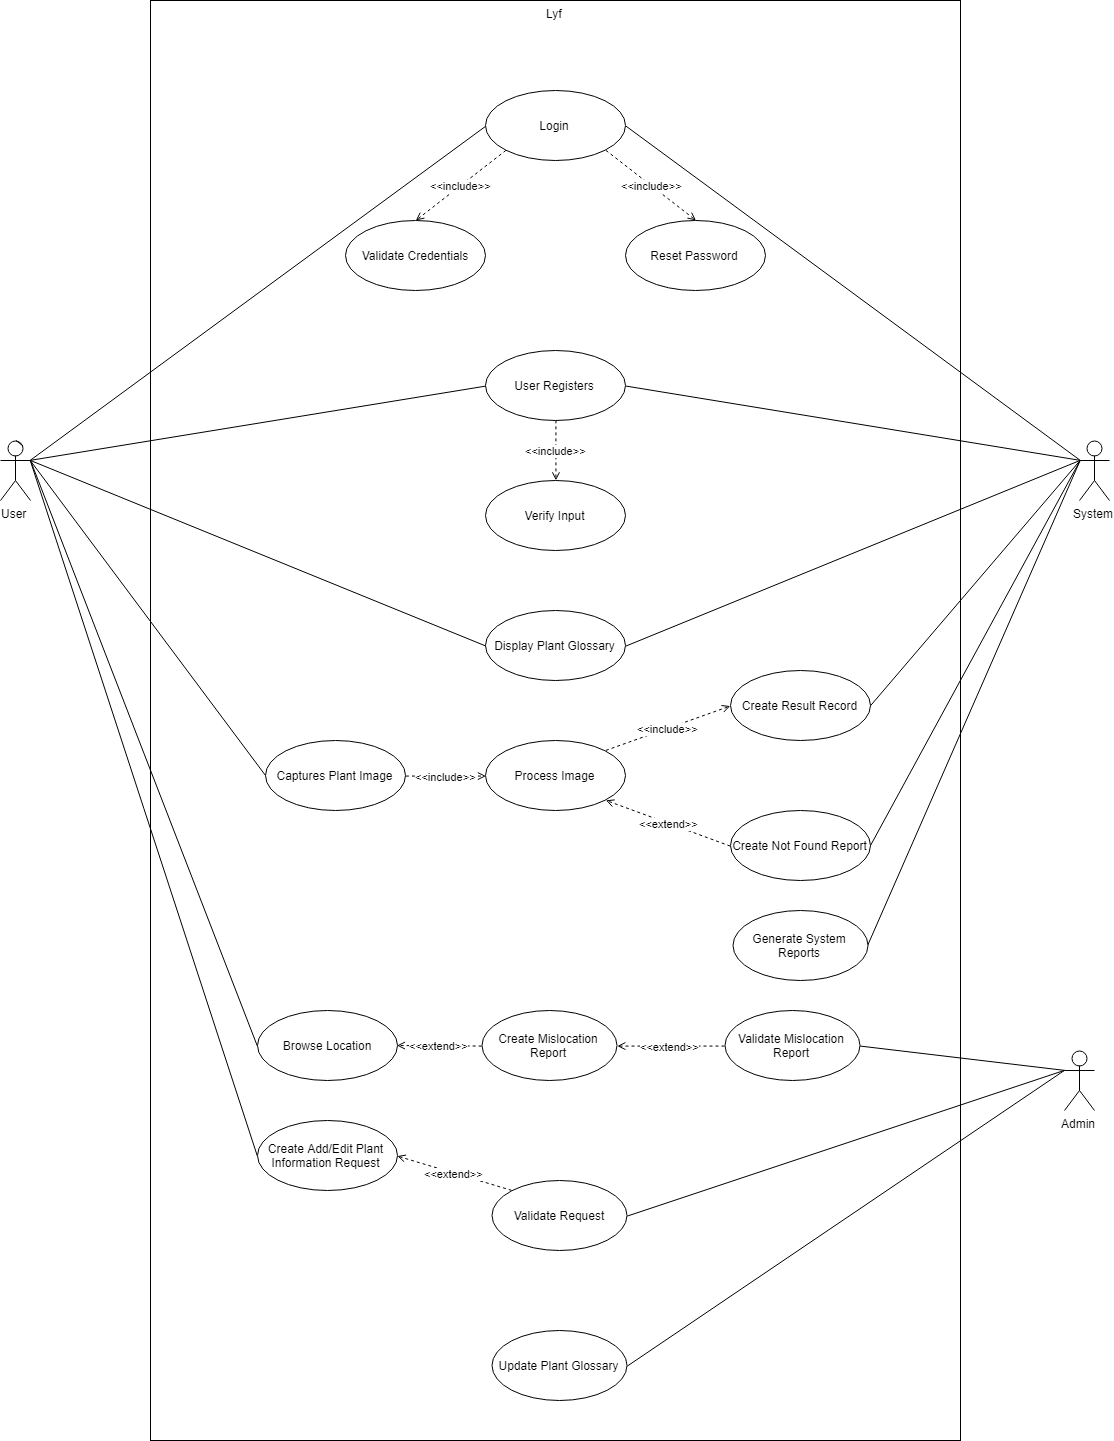

The diagram above was exported from draw.io. Its source (the exported page's mxGraphModel, read from the mxfile embedded in the PNG):
<mxGraphModel dx="3146" dy="1213" grid="1" gridSize="10" guides="1" tooltips="1" connect="1" arrows="1" fold="1" page="1" pageScale="1" pageWidth="850" pageHeight="1100" math="0" shadow="0">
  <root>
    <mxCell id="0" />
    <mxCell id="1" parent="0" />
    <mxCell id="WyBvjYEgcB9yy4lGEGBx-1" value="Lyf" style="html=1;verticalAlign=top;" vertex="1" parent="1">
      <mxGeometry x="-520" y="440" width="810" height="1440" as="geometry" />
    </mxCell>
    <mxCell id="WyBvjYEgcB9yy4lGEGBx-8" style="rounded=0;orthogonalLoop=1;jettySize=auto;html=1;exitX=1;exitY=0.3333333333333333;exitDx=0;exitDy=0;exitPerimeter=0;entryX=0;entryY=0.5;entryDx=0;entryDy=0;endArrow=none;endFill=0;" edge="1" parent="1" source="WyBvjYEgcB9yy4lGEGBx-4" target="WyBvjYEgcB9yy4lGEGBx-7">
      <mxGeometry relative="1" as="geometry" />
    </mxCell>
    <mxCell id="WyBvjYEgcB9yy4lGEGBx-20" style="edgeStyle=none;rounded=0;orthogonalLoop=1;jettySize=auto;html=1;exitX=1;exitY=0.3333333333333333;exitDx=0;exitDy=0;exitPerimeter=0;entryX=0;entryY=0.5;entryDx=0;entryDy=0;endArrow=none;endFill=0;" edge="1" parent="1" source="WyBvjYEgcB9yy4lGEGBx-4" target="WyBvjYEgcB9yy4lGEGBx-19">
      <mxGeometry relative="1" as="geometry" />
    </mxCell>
    <mxCell id="WyBvjYEgcB9yy4lGEGBx-26" style="edgeStyle=none;rounded=0;orthogonalLoop=1;jettySize=auto;html=1;exitX=1;exitY=0.3333333333333333;exitDx=0;exitDy=0;exitPerimeter=0;entryX=0;entryY=0.5;entryDx=0;entryDy=0;endArrow=none;endFill=0;" edge="1" parent="1" source="WyBvjYEgcB9yy4lGEGBx-4" target="WyBvjYEgcB9yy4lGEGBx-25">
      <mxGeometry relative="1" as="geometry" />
    </mxCell>
    <mxCell id="WyBvjYEgcB9yy4lGEGBx-4" value="User" style="shape=umlActor;verticalLabelPosition=bottom;labelBackgroundColor=#ffffff;verticalAlign=top;html=1;" vertex="1" parent="1">
      <mxGeometry x="-670" y="880" width="30" height="60" as="geometry" />
    </mxCell>
    <mxCell id="WyBvjYEgcB9yy4lGEGBx-11" value="&amp;lt;&amp;lt;include&amp;gt;&amp;gt;" style="edgeStyle=none;rounded=0;orthogonalLoop=1;jettySize=auto;html=1;exitX=0;exitY=1;exitDx=0;exitDy=0;entryX=0.5;entryY=0;entryDx=0;entryDy=0;endArrow=open;endFill=0;dashed=1;" edge="1" parent="1" source="WyBvjYEgcB9yy4lGEGBx-7" target="WyBvjYEgcB9yy4lGEGBx-9">
      <mxGeometry relative="1" as="geometry" />
    </mxCell>
    <mxCell id="WyBvjYEgcB9yy4lGEGBx-12" value="&amp;lt;&amp;lt;include&amp;gt;&amp;gt;" style="edgeStyle=none;rounded=0;orthogonalLoop=1;jettySize=auto;html=1;exitX=1;exitY=1;exitDx=0;exitDy=0;entryX=0.5;entryY=0;entryDx=0;entryDy=0;endArrow=open;endFill=0;dashed=1;" edge="1" parent="1" source="WyBvjYEgcB9yy4lGEGBx-7" target="WyBvjYEgcB9yy4lGEGBx-10">
      <mxGeometry relative="1" as="geometry" />
    </mxCell>
    <mxCell id="WyBvjYEgcB9yy4lGEGBx-7" value="Login" style="ellipse;whiteSpace=wrap;html=1;" vertex="1" parent="1">
      <mxGeometry x="-185" y="530" width="140" height="70" as="geometry" />
    </mxCell>
    <mxCell id="WyBvjYEgcB9yy4lGEGBx-9" value="Validate Credentials" style="ellipse;whiteSpace=wrap;html=1;" vertex="1" parent="1">
      <mxGeometry x="-325" y="660" width="140" height="70" as="geometry" />
    </mxCell>
    <mxCell id="WyBvjYEgcB9yy4lGEGBx-10" value="Reset Password" style="ellipse;whiteSpace=wrap;html=1;" vertex="1" parent="1">
      <mxGeometry x="-45" y="660" width="140" height="70" as="geometry" />
    </mxCell>
    <mxCell id="WyBvjYEgcB9yy4lGEGBx-17" style="edgeStyle=none;rounded=0;orthogonalLoop=1;jettySize=auto;html=1;exitX=0;exitY=0.3333333333333333;exitDx=0;exitDy=0;exitPerimeter=0;entryX=1;entryY=0.5;entryDx=0;entryDy=0;endArrow=none;endFill=0;" edge="1" parent="1" source="WyBvjYEgcB9yy4lGEGBx-13" target="WyBvjYEgcB9yy4lGEGBx-7">
      <mxGeometry relative="1" as="geometry" />
    </mxCell>
    <mxCell id="WyBvjYEgcB9yy4lGEGBx-13" value="System" style="shape=umlActor;verticalLabelPosition=bottom;labelBackgroundColor=#ffffff;verticalAlign=top;html=1;" vertex="1" parent="1">
      <mxGeometry x="409" y="880" width="30" height="60" as="geometry" />
    </mxCell>
    <mxCell id="WyBvjYEgcB9yy4lGEGBx-18" style="edgeStyle=none;rounded=0;orthogonalLoop=1;jettySize=auto;html=1;exitX=0.75;exitY=0.1;exitDx=0;exitDy=0;exitPerimeter=0;entryX=0.5;entryY=0;entryDx=0;entryDy=0;entryPerimeter=0;endArrow=none;endFill=0;" edge="1" parent="1" source="WyBvjYEgcB9yy4lGEGBx-4" target="WyBvjYEgcB9yy4lGEGBx-4">
      <mxGeometry relative="1" as="geometry" />
    </mxCell>
    <mxCell id="WyBvjYEgcB9yy4lGEGBx-21" style="edgeStyle=none;rounded=0;orthogonalLoop=1;jettySize=auto;html=1;exitX=1;exitY=0.5;exitDx=0;exitDy=0;entryX=0;entryY=0.3333333333333333;entryDx=0;entryDy=0;entryPerimeter=0;endArrow=none;endFill=0;" edge="1" parent="1" source="WyBvjYEgcB9yy4lGEGBx-19" target="WyBvjYEgcB9yy4lGEGBx-13">
      <mxGeometry relative="1" as="geometry" />
    </mxCell>
    <mxCell id="WyBvjYEgcB9yy4lGEGBx-24" value="&amp;lt;&amp;lt;include&amp;gt;&amp;gt;" style="edgeStyle=none;rounded=0;orthogonalLoop=1;jettySize=auto;html=1;exitX=0.5;exitY=1;exitDx=0;exitDy=0;entryX=0.5;entryY=0;entryDx=0;entryDy=0;endArrow=open;endFill=0;dashed=1;" edge="1" parent="1" source="WyBvjYEgcB9yy4lGEGBx-19" target="WyBvjYEgcB9yy4lGEGBx-22">
      <mxGeometry relative="1" as="geometry" />
    </mxCell>
    <mxCell id="WyBvjYEgcB9yy4lGEGBx-19" value="User Registers" style="ellipse;whiteSpace=wrap;html=1;" vertex="1" parent="1">
      <mxGeometry x="-185" y="790" width="140" height="70" as="geometry" />
    </mxCell>
    <mxCell id="WyBvjYEgcB9yy4lGEGBx-22" value="Verify Input" style="ellipse;whiteSpace=wrap;html=1;" vertex="1" parent="1">
      <mxGeometry x="-185" y="920" width="140" height="70" as="geometry" />
    </mxCell>
    <mxCell id="WyBvjYEgcB9yy4lGEGBx-27" style="edgeStyle=none;rounded=0;orthogonalLoop=1;jettySize=auto;html=1;exitX=1;exitY=0.5;exitDx=0;exitDy=0;entryX=0;entryY=0.3333333333333333;entryDx=0;entryDy=0;entryPerimeter=0;endArrow=none;endFill=0;" edge="1" parent="1" source="WyBvjYEgcB9yy4lGEGBx-25" target="WyBvjYEgcB9yy4lGEGBx-13">
      <mxGeometry relative="1" as="geometry" />
    </mxCell>
    <mxCell id="WyBvjYEgcB9yy4lGEGBx-25" value="Display Plant Glossary" style="ellipse;whiteSpace=wrap;html=1;" vertex="1" parent="1">
      <mxGeometry x="-185" y="1050" width="140" height="70" as="geometry" />
    </mxCell>
    <mxCell id="WyBvjYEgcB9yy4lGEGBx-34" value="&amp;lt;&amp;lt;include&amp;gt;&amp;gt;" style="edgeStyle=none;rounded=0;orthogonalLoop=1;jettySize=auto;html=1;exitX=1;exitY=0;exitDx=0;exitDy=0;entryX=0;entryY=0.5;entryDx=0;entryDy=0;dashed=1;endArrow=open;endFill=0;" edge="1" parent="1" source="WyBvjYEgcB9yy4lGEGBx-28" target="WyBvjYEgcB9yy4lGEGBx-31">
      <mxGeometry relative="1" as="geometry" />
    </mxCell>
    <mxCell id="WyBvjYEgcB9yy4lGEGBx-28" value="Process Image" style="ellipse;whiteSpace=wrap;html=1;" vertex="1" parent="1">
      <mxGeometry x="-185" y="1180" width="140" height="70" as="geometry" />
    </mxCell>
    <mxCell id="WyBvjYEgcB9yy4lGEGBx-30" style="edgeStyle=none;rounded=0;orthogonalLoop=1;jettySize=auto;html=1;exitX=0;exitY=0.5;exitDx=0;exitDy=0;entryX=1;entryY=0.3333333333333333;entryDx=0;entryDy=0;entryPerimeter=0;endArrow=none;endFill=0;" edge="1" parent="1" source="WyBvjYEgcB9yy4lGEGBx-29" target="WyBvjYEgcB9yy4lGEGBx-4">
      <mxGeometry relative="1" as="geometry" />
    </mxCell>
    <mxCell id="WyBvjYEgcB9yy4lGEGBx-33" value="&amp;lt;&amp;lt;include&amp;gt;&amp;gt;" style="edgeStyle=none;rounded=0;orthogonalLoop=1;jettySize=auto;html=1;exitX=1;exitY=0.5;exitDx=0;exitDy=0;entryX=0;entryY=0.5;entryDx=0;entryDy=0;endArrow=open;endFill=0;dashed=1;" edge="1" parent="1" source="WyBvjYEgcB9yy4lGEGBx-29" target="WyBvjYEgcB9yy4lGEGBx-28">
      <mxGeometry relative="1" as="geometry" />
    </mxCell>
    <mxCell id="WyBvjYEgcB9yy4lGEGBx-29" value="Captures Plant Image" style="ellipse;whiteSpace=wrap;html=1;" vertex="1" parent="1">
      <mxGeometry x="-405" y="1180" width="140" height="70" as="geometry" />
    </mxCell>
    <mxCell id="WyBvjYEgcB9yy4lGEGBx-36" style="edgeStyle=none;rounded=0;orthogonalLoop=1;jettySize=auto;html=1;exitX=1;exitY=0.5;exitDx=0;exitDy=0;entryX=0;entryY=0.3333333333333333;entryDx=0;entryDy=0;entryPerimeter=0;endArrow=none;endFill=0;" edge="1" parent="1" source="WyBvjYEgcB9yy4lGEGBx-31" target="WyBvjYEgcB9yy4lGEGBx-13">
      <mxGeometry relative="1" as="geometry" />
    </mxCell>
    <mxCell id="WyBvjYEgcB9yy4lGEGBx-31" value="Create Result Record" style="ellipse;whiteSpace=wrap;html=1;" vertex="1" parent="1">
      <mxGeometry x="60" y="1110" width="140" height="70" as="geometry" />
    </mxCell>
    <mxCell id="WyBvjYEgcB9yy4lGEGBx-35" value="&amp;lt;&amp;lt;extend&amp;gt;&amp;gt;" style="edgeStyle=none;rounded=0;orthogonalLoop=1;jettySize=auto;html=1;exitX=0;exitY=0.5;exitDx=0;exitDy=0;entryX=1;entryY=1;entryDx=0;entryDy=0;dashed=1;endArrow=open;endFill=0;" edge="1" parent="1" source="WyBvjYEgcB9yy4lGEGBx-32" target="WyBvjYEgcB9yy4lGEGBx-28">
      <mxGeometry relative="1" as="geometry" />
    </mxCell>
    <mxCell id="WyBvjYEgcB9yy4lGEGBx-37" style="edgeStyle=none;rounded=0;orthogonalLoop=1;jettySize=auto;html=1;exitX=1;exitY=0.5;exitDx=0;exitDy=0;endArrow=none;endFill=0;entryX=0;entryY=0.3333333333333333;entryDx=0;entryDy=0;entryPerimeter=0;" edge="1" parent="1" source="WyBvjYEgcB9yy4lGEGBx-32" target="WyBvjYEgcB9yy4lGEGBx-13">
      <mxGeometry relative="1" as="geometry">
        <mxPoint x="380" y="990" as="targetPoint" />
      </mxGeometry>
    </mxCell>
    <mxCell id="WyBvjYEgcB9yy4lGEGBx-32" value="Create Not Found Report" style="ellipse;whiteSpace=wrap;html=1;" vertex="1" parent="1">
      <mxGeometry x="60" y="1250" width="140" height="70" as="geometry" />
    </mxCell>
    <mxCell id="WyBvjYEgcB9yy4lGEGBx-40" value="&amp;lt;&amp;lt;extend&amp;gt;&amp;gt;" style="edgeStyle=none;rounded=0;orthogonalLoop=1;jettySize=auto;html=1;exitX=0;exitY=0.5;exitDx=0;exitDy=0;endArrow=open;endFill=0;dashed=1;" edge="1" parent="1" source="WyBvjYEgcB9yy4lGEGBx-38" target="WyBvjYEgcB9yy4lGEGBx-39">
      <mxGeometry relative="1" as="geometry" />
    </mxCell>
    <mxCell id="WyBvjYEgcB9yy4lGEGBx-38" value="Create Mislocation Report" style="ellipse;whiteSpace=wrap;html=1;" vertex="1" parent="1">
      <mxGeometry x="-188.5" y="1450" width="135" height="70" as="geometry" />
    </mxCell>
    <mxCell id="WyBvjYEgcB9yy4lGEGBx-55" style="edgeStyle=none;rounded=0;orthogonalLoop=1;jettySize=auto;html=1;exitX=0;exitY=0.5;exitDx=0;exitDy=0;endArrow=none;endFill=0;" edge="1" parent="1" source="WyBvjYEgcB9yy4lGEGBx-39">
      <mxGeometry relative="1" as="geometry">
        <mxPoint x="-640" y="900" as="targetPoint" />
      </mxGeometry>
    </mxCell>
    <mxCell id="WyBvjYEgcB9yy4lGEGBx-39" value="Browse Location" style="ellipse;whiteSpace=wrap;html=1;" vertex="1" parent="1">
      <mxGeometry x="-413.5" y="1450" width="140" height="70" as="geometry" />
    </mxCell>
    <mxCell id="WyBvjYEgcB9yy4lGEGBx-42" value="&amp;lt;&amp;lt;extend&amp;gt;&amp;gt;" style="edgeStyle=none;rounded=0;orthogonalLoop=1;jettySize=auto;html=1;exitX=0;exitY=0.5;exitDx=0;exitDy=0;entryX=1;entryY=0.5;entryDx=0;entryDy=0;dashed=1;endArrow=open;endFill=0;" edge="1" parent="1" source="WyBvjYEgcB9yy4lGEGBx-41" target="WyBvjYEgcB9yy4lGEGBx-38">
      <mxGeometry relative="1" as="geometry" />
    </mxCell>
    <mxCell id="WyBvjYEgcB9yy4lGEGBx-41" value="Validate Mislocation Report" style="ellipse;whiteSpace=wrap;html=1;" vertex="1" parent="1">
      <mxGeometry x="54" y="1450" width="135" height="70" as="geometry" />
    </mxCell>
    <mxCell id="WyBvjYEgcB9yy4lGEGBx-56" style="edgeStyle=none;rounded=0;orthogonalLoop=1;jettySize=auto;html=1;exitX=0;exitY=0.5;exitDx=0;exitDy=0;entryX=1;entryY=0.3333333333333333;entryDx=0;entryDy=0;entryPerimeter=0;endArrow=none;endFill=0;" edge="1" parent="1" source="WyBvjYEgcB9yy4lGEGBx-43" target="WyBvjYEgcB9yy4lGEGBx-4">
      <mxGeometry relative="1" as="geometry" />
    </mxCell>
    <mxCell id="WyBvjYEgcB9yy4lGEGBx-43" value="Create Add/Edit Plant Information Request" style="ellipse;whiteSpace=wrap;html=1;" vertex="1" parent="1">
      <mxGeometry x="-413.5" y="1560" width="140" height="70" as="geometry" />
    </mxCell>
    <mxCell id="WyBvjYEgcB9yy4lGEGBx-46" value="&amp;lt;&amp;lt;extend&amp;gt;&amp;gt;" style="edgeStyle=none;rounded=0;orthogonalLoop=1;jettySize=auto;html=1;exitX=0;exitY=0;exitDx=0;exitDy=0;entryX=1;entryY=0.5;entryDx=0;entryDy=0;dashed=1;endArrow=open;endFill=0;" edge="1" parent="1" source="WyBvjYEgcB9yy4lGEGBx-45" target="WyBvjYEgcB9yy4lGEGBx-43">
      <mxGeometry relative="1" as="geometry" />
    </mxCell>
    <mxCell id="WyBvjYEgcB9yy4lGEGBx-52" style="edgeStyle=none;rounded=0;orthogonalLoop=1;jettySize=auto;html=1;exitX=1;exitY=0.5;exitDx=0;exitDy=0;entryX=0;entryY=0.3333333333333333;entryDx=0;entryDy=0;entryPerimeter=0;endArrow=none;endFill=0;" edge="1" parent="1" source="WyBvjYEgcB9yy4lGEGBx-45" target="WyBvjYEgcB9yy4lGEGBx-49">
      <mxGeometry relative="1" as="geometry" />
    </mxCell>
    <mxCell id="WyBvjYEgcB9yy4lGEGBx-45" value="Validate Request" style="ellipse;whiteSpace=wrap;html=1;" vertex="1" parent="1">
      <mxGeometry x="-178.5" y="1620" width="135" height="70" as="geometry" />
    </mxCell>
    <mxCell id="WyBvjYEgcB9yy4lGEGBx-51" style="edgeStyle=none;rounded=0;orthogonalLoop=1;jettySize=auto;html=1;exitX=0;exitY=0.3333333333333333;exitDx=0;exitDy=0;exitPerimeter=0;entryX=1;entryY=0.5;entryDx=0;entryDy=0;endArrow=none;endFill=0;" edge="1" parent="1" source="WyBvjYEgcB9yy4lGEGBx-49" target="WyBvjYEgcB9yy4lGEGBx-41">
      <mxGeometry relative="1" as="geometry" />
    </mxCell>
    <mxCell id="WyBvjYEgcB9yy4lGEGBx-49" value="Admin" style="shape=umlActor;verticalLabelPosition=bottom;labelBackgroundColor=#ffffff;verticalAlign=top;html=1;" vertex="1" parent="1">
      <mxGeometry x="394" y="1490" width="30" height="60" as="geometry" />
    </mxCell>
    <mxCell id="WyBvjYEgcB9yy4lGEGBx-53" style="edgeStyle=none;rounded=0;orthogonalLoop=1;jettySize=auto;html=1;exitX=1;exitY=0.5;exitDx=0;exitDy=0;entryX=0;entryY=0.3333333333333333;entryDx=0;entryDy=0;entryPerimeter=0;endArrow=none;endFill=0;" edge="1" parent="1" source="WyBvjYEgcB9yy4lGEGBx-50" target="WyBvjYEgcB9yy4lGEGBx-49">
      <mxGeometry relative="1" as="geometry" />
    </mxCell>
    <mxCell id="WyBvjYEgcB9yy4lGEGBx-50" value="Update Plant Glossary" style="ellipse;whiteSpace=wrap;html=1;" vertex="1" parent="1">
      <mxGeometry x="-178.5" y="1770" width="135" height="70" as="geometry" />
    </mxCell>
    <mxCell id="WyBvjYEgcB9yy4lGEGBx-60" style="edgeStyle=none;rounded=0;orthogonalLoop=1;jettySize=auto;html=1;exitX=1;exitY=0.5;exitDx=0;exitDy=0;entryX=0;entryY=0.3333333333333333;entryDx=0;entryDy=0;entryPerimeter=0;endArrow=none;endFill=0;" edge="1" parent="1" source="WyBvjYEgcB9yy4lGEGBx-59" target="WyBvjYEgcB9yy4lGEGBx-13">
      <mxGeometry relative="1" as="geometry" />
    </mxCell>
    <mxCell id="WyBvjYEgcB9yy4lGEGBx-59" value="Generate System Reports" style="ellipse;whiteSpace=wrap;html=1;" vertex="1" parent="1">
      <mxGeometry x="62.5" y="1350" width="135" height="70" as="geometry" />
    </mxCell>
  </root>
</mxGraphModel>